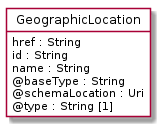

The diagram above was rendered by PlantUML. Its source (embedded in the PNG):
@startuml
hide circle
hide methods
hide stereotype
show <<Enumeration>> stereotype
skinparam class {
   BackgroundColor<<Enumeration>> #E6F5F7
   BackgroundColor<<Ref>> #FFFFE0
   BackgroundColor<<Pivot>> #FFFFFFF
   BackgroundColor<<SimpleType>> #E2F0DA
   BackgroundColor #FCF2E3
}

class GeographicLocation <<Pivot>> {
    href : String
    id : String
    name : String
    @baseType : String
    @schemaLocation : Uri
    @type : String [1]
}


@enduml